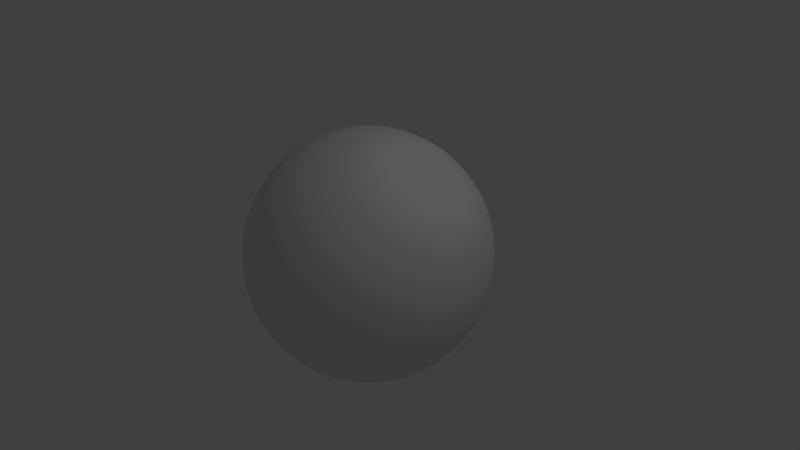 # Source: meteor.blend  (saved by Blender 2.79.0; exported with 4.5.12 LTS)
import bpy
from mathutils import Matrix  # noqa: F401  (used for matrix-valued properties, if any)

bpy.ops.wm.read_factory_settings(use_empty=True)
scene = bpy.context.scene
scene.name = 'Scene'

# ---- collections
col_collection_1 = bpy.data.collections.new('Collection 1'); scene.collection.children.link(col_collection_1)

# ---- world
world_world = bpy.data.worlds.new('World'); scene.world = world_world
world_world.color = (0.05088, 0.05088, 0.05088)
world_world.use_sun_shadow = False
world_world.sun_shadow_jitter_overblur = 0.0
world_world.cycles.sampling_method = 'MANUAL'

# ---- cameras
cam_camera = bpy.data.cameras.new('Camera')
cam_camera.clip_end = 100.0
cam_camera.lens = 35.0
cam_camera.sensor_width = 32.0
cam_camera.sensor_height = 18.0
cam_camera.ortho_scale = 7.314
cam_camera.dof.focus_distance = 0.0
cam_camera.dof.aperture_fstop = 128.0

# ---- lights
light_lamp = bpy.data.lights.new('Lamp', 'POINT')
light_lamp.transmission_factor = 0.0
light_lamp.cutoff_distance = 30.0
light_lamp.energy = 100.0
light_lamp.shadow_buffer_clip_start = 1.001
light_lamp.shadow_soft_size = 0.1
light_lamp.shadow_maximum_resolution = 0.006
light_lamp.use_absolute_resolution = True

# ---- meshes
me_sphere_001 = bpy.data.meshes.new('Sphere.001')
me_sphere_001.from_pydata([(0.0, 0.1951, 0.9808), (0.0, 0.5556, 0.8315), (0.0, 0.8315, 0.5556), (0.0, 0.9239, 0.3827), (0.0, 0.9808, 0.1951), (0.0, 1.0, 7.55e-08), (0.0, 0.9239, -0.3827), (0.0, 0.8315, -0.5556), (0.0, 0.7071, -0.7071), (0.0, 0.5556, -0.8315), (0.0, 0.3827, -0.9239), (0.0, 0.1951, -0.9808), (0.08465, 0.1758, 0.9808), (0.166, 0.3448, 0.9239), (0.2411, 0.5006, 0.8315), (0.3068, 0.6371, 0.7071), (0.3608, 0.7491, 0.5556), (0.4009, 0.8324, 0.3827), (0.4255, 0.8837, 0.1951), (0.4339, 0.901, 7.55e-08), (0.4255, 0.8837, -0.1951), (0.4009, 0.8324, -0.3827), (0.3608, 0.7491, -0.5556), (0.3068, 0.6371, -0.7071), (0.2411, 0.5006, -0.8315), (0.166, 0.3448, -0.9239), (0.08465, 0.1758, -0.9808), (0.1525, 0.1216, 0.9808), (0.2992, 0.2386, 0.9239), (0.4344, 0.3464, 0.8315), (0.5528, 0.4409, 0.7071), (0.6501, 0.5184, 0.5556), (0.7223, 0.576, 0.3827), (0.7668, 0.6115, 0.1951), (0.7818, 0.6235, 7.55e-08), (0.7668, 0.6115, -0.1951), (0.7223, 0.576, -0.3827), (0.6501, 0.5184, -0.5556), (0.5528, 0.4409, -0.7071), (0.4344, 0.3464, -0.8315), (0.2992, 0.2386, -0.9239), (0.1525, 0.1216, -0.9808), (0.1902, 0.04341, 0.9808), (0.3731, 0.08515, 0.9239), (0.5416, 0.1236, 0.8315), (0.6894, 0.1573, 0.7071), (0.8106, 0.185, 0.5556), (0.9007, 0.2056, 0.3827), (0.9562, 0.2182, 0.1951), (0.9749, 0.2225, 7.55e-08), (0.9562, 0.2182, -0.1951), (0.9007, 0.2056, -0.3827), (0.8106, 0.185, -0.5556), (0.6894, 0.1573, -0.7071), (0.5416, 0.1236, -0.8315), (0.3731, 0.08515, -0.9239), (0.1902, 0.04341, -0.9808), (0.1902, -0.04341, 0.9808), (0.3731, -0.08516, 0.9239), (0.5416, -0.1236, 0.8315), (0.6894, -0.1573, 0.7071), (0.8106, -0.185, 0.5556), (0.9007, -0.2056, 0.3827), (0.9562, -0.2182, 0.1951), (0.9749, -0.2225, 7.55e-08), (0.9562, -0.2182, -0.1951), (0.9007, -0.2056, -0.3827), (0.8106, -0.185, -0.5556), (0.6894, -0.1573, -0.7071), (0.5416, -0.1236, -0.8315), (0.3731, -0.08516, -0.9239), (0.1902, -0.04341, -0.9808), (0.1525, -0.1216, 0.9808), (0.2992, -0.2386, 0.9239), (0.4344, -0.3464, 0.8315), (0.5528, -0.4409, 0.7071), (0.6501, -0.5184, 0.5556), (0.7223, -0.576, 0.3827), (0.7668, -0.6115, 0.1951), (0.7818, -0.6235, 7.55e-08), (0.7668, -0.6115, -0.1951), (0.7223, -0.576, -0.3827), (0.6501, -0.5184, -0.5556), (0.5528, -0.4409, -0.7071), (0.4344, -0.3464, -0.8315), (0.2992, -0.2386, -0.9239), (0.1525, -0.1216, -0.9808), (0.08465, -0.1758, 0.9808), (0.166, -0.3448, 0.9239), (0.2411, -0.5006, 0.8315), (0.3068, -0.6371, 0.7071), (0.3608, -0.7491, 0.5556), (0.4009, -0.8324, 0.3827), (0.4255, -0.8837, 0.1951), (0.4339, -0.901, 7.55e-08), (0.4255, -0.8837, -0.1951), (0.4009, -0.8324, -0.3827), (0.3608, -0.7491, -0.5556), (0.3068, -0.6371, -0.7071), (0.2411, -0.5006, -0.8315), (0.166, -0.3448, -0.9239), (0.08465, -0.1758, -0.9808), (-3.744e-08, -0.1951, 0.9808), (-3.744e-08, -0.3827, 0.9239), (-1.119e-07, -0.5556, 0.8315), (-1.268e-07, -0.7071, 0.7071), (-1.268e-07, -0.8315, 0.5556), (-2.759e-07, -0.9239, 0.3827), (-2.759e-07, -0.9808, 0.1951), (-2.461e-07, -1.0, 7.55e-08), (-2.759e-07, -0.9808, -0.1951), (-1.864e-07, -0.9239, -0.3827), (-1.268e-07, -0.8315, -0.5556), (-1.268e-07, -0.7071, -0.7071), (-1.268e-07, -0.5556, -0.8315), (-3.744e-08, -0.3827, -0.9239), (-3.744e-08, -0.1951, -0.9808), (-0.08465, -0.1758, 0.9808), (-0.166, -0.3448, 0.9239), (-0.2411, -0.5006, 0.8315), (-0.3068, -0.6371, 0.7071), (-0.3608, -0.7491, 0.5556), (-0.4009, -0.8324, 0.3827), (-0.4255, -0.8837, 0.1951), (-0.4339, -0.901, 7.55e-08), (-0.4255, -0.8837, -0.1951), (-0.4009, -0.8324, -0.3827), (-0.3608, -0.7491, -0.5556), (-0.3068, -0.6371, -0.7071), (-0.2411, -0.5006, -0.8315), (-0.166, -0.3448, -0.9239), (-0.08465, -0.1758, -0.9808), (-0.1525, -0.1216, 0.9808), (-0.2992, -0.2386, 0.9239), (-0.4344, -0.3464, 0.8315), (-0.5528, -0.4409, 0.7071), (-0.6501, -0.5184, 0.5556), (-0.7223, -0.576, 0.3827), (-0.7668, -0.6115, 0.1951), (-0.7818, -0.6235, 7.55e-08), (-0.7668, -0.6115, -0.1951), (-0.7223, -0.576, -0.3827), (-0.6501, -0.5184, -0.5556), (-0.5528, -0.4409, -0.7071), (-0.4344, -0.3464, -0.8315), (-0.2992, -0.2386, -0.9239), (-0.1525, -0.1216, -0.9808), (-3.177e-07, -3.983e-07, 1.0), (-0.1902, -0.04341, 0.9808), (-0.3731, -0.08516, 0.9239), (-0.5416, -0.1236, 0.8315), (-0.6894, -0.1573, 0.7071), (-0.8106, -0.185, 0.5556), (-0.9007, -0.2056, 0.3827), (-0.9562, -0.2182, 0.1951), (-0.9749, -0.2225, 7.55e-08), (-0.9562, -0.2182, -0.1951), (-0.9007, -0.2056, -0.3827), (-0.8106, -0.185, -0.5556), (-0.6894, -0.1573, -0.7071), (-0.5416, -0.1236, -0.8315), (-0.3731, -0.08516, -0.9239), (-0.1902, -0.04341, -0.9808), (-0.1902, 0.04341, 0.9808), (-0.3731, 0.08515, 0.9239), (-0.5416, 0.1236, 0.8315), (-0.6894, 0.1573, 0.7071), (-0.8106, 0.185, 0.5556), (-0.9007, 0.2056, 0.3827), (-0.9562, 0.2182, 0.1951), (-0.9749, 0.2225, 7.55e-08), (-0.9562, 0.2182, -0.1951), (-0.9007, 0.2056, -0.3827), (-0.8106, 0.185, -0.5556), (-0.6894, 0.1573, -0.7071), (-0.5416, 0.1236, -0.8315), (-0.3731, 0.08515, -0.9239), (-0.1902, 0.04341, -0.9808), (-0.1525, 0.1216, 0.9808), (-0.2992, 0.2386, 0.9239), (-0.4344, 0.3464, 0.8315), (-0.5528, 0.4409, 0.7071), (-0.6501, 0.5184, 0.5556), (-0.7223, 0.576, 0.3827), (-0.7668, 0.6115, 0.1951), (-0.7818, 0.6235, 7.55e-08), (-0.7668, 0.6115, -0.1951), (-0.7223, 0.576, -0.3827), (-0.6501, 0.5184, -0.5556), (-0.5528, 0.4409, -0.7071), (-0.4344, 0.3464, -0.8315), (-0.2992, 0.2386, -0.9239), (-0.1525, 0.1216, -0.9808), (-0.08465, 0.1758, 0.9808), (-0.166, 0.3448, 0.9239), (-0.2411, 0.5006, 0.8315), (-0.3068, 0.6371, 0.7071), (-0.3608, 0.7491, 0.5556), (-0.4009, 0.8324, 0.3827), (-0.4255, 0.8837, 0.1951), (-0.4339, 0.901, 7.55e-08), (-0.4255, 0.8837, -0.1951), (-0.4009, 0.8324, -0.3827), (-0.3608, 0.7491, -0.5556), (-0.3068, 0.6371, -0.7071), (-0.2411, 0.5006, -0.8315), (-0.166, 0.3448, -0.9239), (-0.08465, 0.1758, -0.9808), (9.667e-08, 0.3827, 0.9239), (2.904e-07, 0.7071, 0.7071), (4.394e-07, 0.9808, -0.1951), (0.0, -3.258e-07, -1.0)], [], [(6, 210, 20, 21), (1, 208, 13, 14), (7, 6, 21, 22), (209, 1, 14, 15), (8, 7, 22, 23), (2, 209, 15, 16), (9, 8, 23, 24), (3, 2, 16, 17), (10, 9, 24, 25), (4, 3, 17, 18), (11, 10, 25, 26), (5, 4, 18, 19), (0, 147, 12), (211, 11, 26), (210, 5, 19, 20), (208, 0, 12, 13), (20, 19, 34, 35), (13, 12, 27, 28), (21, 20, 35, 36), (14, 13, 28, 29), (22, 21, 36, 37), (15, 14, 29, 30), (23, 22, 37, 38), (16, 15, 30, 31), (24, 23, 38, 39), (17, 16, 31, 32), (25, 24, 39, 40), (18, 17, 32, 33), (26, 25, 40, 41), (19, 18, 33, 34), (12, 147, 27), (211, 26, 41), (39, 38, 53, 54), (32, 31, 46, 47), (40, 39, 54, 55), (33, 32, 47, 48), (41, 40, 55, 56), (34, 33, 48, 49), (27, 147, 42), (211, 41, 56), (35, 34, 49, 50), (28, 27, 42, 43), (36, 35, 50, 51), (29, 28, 43, 44), (37, 36, 51, 52), (30, 29, 44, 45), (38, 37, 52, 53), (31, 30, 45, 46), (43, 42, 57, 58), (51, 50, 65, 66), (44, 43, 58, 59), (52, 51, 66, 67), (45, 44, 59, 60), (53, 52, 67, 68), (46, 45, 60, 61), (54, 53, 68, 69), (47, 46, 61, 62), (55, 54, 69, 70), (48, 47, 62, 63), (56, 55, 70, 71), (49, 48, 63, 64), (42, 147, 57), (211, 56, 71), (50, 49, 64, 65), (62, 61, 76, 77), (70, 69, 84, 85), (63, 62, 77, 78), (71, 70, 85, 86), (64, 63, 78, 79), (57, 147, 72), (211, 71, 86), (65, 64, 79, 80), (58, 57, 72, 73), (66, 65, 80, 81), (59, 58, 73, 74), (67, 66, 81, 82), (60, 59, 74, 75), (68, 67, 82, 83), (61, 60, 75, 76), (69, 68, 83, 84), (81, 80, 95, 96), (74, 73, 88, 89), (82, 81, 96, 97), (75, 74, 89, 90), (83, 82, 97, 98), (76, 75, 90, 91), (84, 83, 98, 99), (77, 76, 91, 92), (85, 84, 99, 100), (78, 77, 92, 93), (86, 85, 100, 101), (79, 78, 93, 94), (72, 147, 87), (211, 86, 101), (80, 79, 94, 95), (73, 72, 87, 88), (100, 99, 114, 115), (93, 92, 107, 108), (101, 100, 115, 116), (94, 93, 108, 109), (87, 147, 102), (211, 101, 116), (95, 94, 109, 110), (88, 87, 102, 103), (96, 95, 110, 111), (89, 88, 103, 104), (97, 96, 111, 112), (90, 89, 104, 105), (98, 97, 112, 113), (91, 90, 105, 106), (99, 98, 113, 114), (92, 91, 106, 107), (112, 111, 126, 127), (105, 104, 119, 120), (113, 112, 127, 128), (106, 105, 120, 121), (114, 113, 128, 129), (107, 106, 121, 122), (115, 114, 129, 130), (108, 107, 122, 123), (116, 115, 130, 131), (109, 108, 123, 124), (102, 147, 117), (211, 116, 131), (110, 109, 124, 125), (103, 102, 117, 118), (111, 110, 125, 126), (104, 103, 118, 119), (131, 130, 145, 146), (124, 123, 138, 139), (117, 147, 132), (211, 131, 146), (125, 124, 139, 140), (118, 117, 132, 133), (126, 125, 140, 141), (119, 118, 133, 134), (127, 126, 141, 142), (120, 119, 134, 135), (128, 127, 142, 143), (121, 120, 135, 136), (129, 128, 143, 144), (122, 121, 136, 137), (130, 129, 144, 145), (123, 122, 137, 138), (135, 134, 150, 151), (143, 142, 158, 159), (136, 135, 151, 152), (144, 143, 159, 160), (137, 136, 152, 153), (145, 144, 160, 161), (138, 137, 153, 154), (146, 145, 161, 162), (139, 138, 154, 155), (132, 147, 148), (211, 146, 162), (140, 139, 155, 156), (133, 132, 148, 149), (141, 140, 156, 157), (134, 133, 149, 150), (142, 141, 157, 158), (155, 154, 169, 170), (148, 147, 163), (211, 162, 177), (156, 155, 170, 171), (149, 148, 163, 164), (157, 156, 171, 172), (150, 149, 164, 165), (158, 157, 172, 173), (151, 150, 165, 166), (159, 158, 173, 174), (152, 151, 166, 167), (160, 159, 174, 175), (153, 152, 167, 168), (161, 160, 175, 176), (154, 153, 168, 169), (162, 161, 176, 177), (174, 173, 188, 189), (167, 166, 181, 182), (175, 174, 189, 190), (168, 167, 182, 183), (176, 175, 190, 191), (169, 168, 183, 184), (177, 176, 191, 192), (170, 169, 184, 185), (163, 147, 178), (211, 177, 192), (171, 170, 185, 186), (164, 163, 178, 179), (172, 171, 186, 187), (165, 164, 179, 180), (173, 172, 187, 188), (166, 165, 180, 181), (178, 147, 193), (211, 192, 207), (186, 185, 200, 201), (179, 178, 193, 194), (187, 186, 201, 202), (180, 179, 194, 195), (188, 187, 202, 203), (181, 180, 195, 196), (189, 188, 203, 204), (182, 181, 196, 197), (190, 189, 204, 205), (183, 182, 197, 198), (191, 190, 205, 206), (184, 183, 198, 199), (192, 191, 206, 207), (185, 184, 199, 200), (197, 196, 209, 2), (205, 204, 8, 9), (198, 197, 2, 3), (206, 205, 9, 10), (199, 198, 3, 4), (207, 206, 10, 11), (200, 199, 4, 5), (193, 147, 0), (211, 207, 11), (201, 200, 5, 210), (194, 193, 0, 208), (202, 201, 210, 6), (195, 194, 208, 1), (203, 202, 6, 7), (196, 195, 1, 209), (204, 203, 7, 8)])
me_sphere_001.use_remesh_preserve_volume = False
me_sphere_001.use_remesh_preserve_attributes = False
me_sphere_001.use_mirror_vertex_groups = False
me_sphere_001.update()

# ---- objects
ob_sphere = bpy.data.objects.new('Sphere', me_sphere_001)
ob_lamp = bpy.data.objects.new('Lamp', light_lamp)
ob_camera = bpy.data.objects.new('Camera', cam_camera)

# ---- transforms, parenting, visibility, modifiers, constraints
ob_sphere.location = (0.0, 0.0, 0.0)
ob_sphere.lineart.crease_threshold = 0.0
_m = ob_sphere.modifiers.new('Subsurf', 'SUBSURF')
_m.uv_smooth = 'PRESERVE_CORNERS'
_m.levels = 6
_m.render_levels = 6
_m.show_only_control_edges = False
_m = ob_sphere.modifiers.new('Displace', 'DISPLACE')
_m.strength = 1.3
ob_lamp.location = (4.076, 1.005, 5.904)
ob_lamp.rotation_euler = (0.6503, 0.05522, 1.866)
ob_lamp.lock_rotations_4d = False
ob_lamp.empty_display_type = 'ARROWS'
ob_lamp.color = (0.0, 0.0, 0.0, 0.0)
ob_lamp.lineart.crease_threshold = 0.0
ob_camera.location = (7.481, -6.508, 5.344)
ob_camera.rotation_euler = (1.109, 0.0, 0.8149)
ob_camera.lock_rotations_4d = False
ob_camera.empty_display_type = 'ARROWS'
ob_camera.color = (0.0, 0.0, 0.0, 0.0)
ob_camera.display_type = 'WIRE'
ob_camera.lineart.crease_threshold = 0.0

# ---- collection membership
col_collection_1.objects.link(ob_sphere)
col_collection_1.objects.link(ob_lamp)
col_collection_1.objects.link(ob_camera)

# ---- scene / render settings (as saved in the file)
scene.camera = ob_camera
scene.frame_start = 1; scene.frame_end = 250; scene.frame_set(1)
scene.render.engine = 'BLENDER_EEVEE_NEXT'
scene.render.resolution_percentage = 50
scene.render.dither_intensity = 0.0
scene.cycles.use_denoising = False
scene.cycles.samples = 128
scene.cycles.sampling_pattern = 'TABULATED_SOBOL'
scene.cycles.use_adaptive_sampling = False
scene.cycles.use_light_tree = False
scene.cycles.blur_glossy = 0.0
scene.cycles.sample_clamp_indirect = 0.0
scene.view_settings.view_transform = 'Standard'
bpy.context.view_layer.update()
